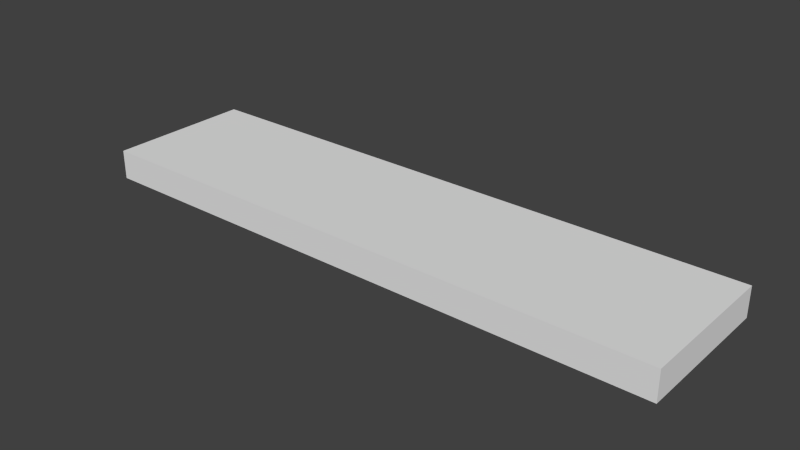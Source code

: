 # Source: Debris_4.blend  (saved by Blender 2.69.0; exported with 4.5.12 LTS)
import bpy
from mathutils import Matrix  # noqa: F401  (used for matrix-valued properties, if any)

bpy.ops.wm.read_factory_settings(use_empty=True)
scene = bpy.context.scene
scene.name = 'Scene'

# ---- collections
col_collection_1 = bpy.data.collections.new('Collection 1'); scene.collection.children.link(col_collection_1)

# ---- world
world_world = bpy.data.worlds.new('World'); scene.world = world_world
world_world.color = (0.05088, 0.05088, 0.05088)
world_world.use_sun_shadow = False
world_world.sun_shadow_jitter_overblur = 0.0
world_world.cycles.sampling_method = 'MANUAL'
world_world.cycles.sample_map_resolution = 256

# ---- meshes
me_cube_001 = bpy.data.meshes.new('Cube.001')
me_cube_001.from_pydata([(-2.0, -0.5, -0.1), (-2.0, 0.5, -0.1), (2.0, 0.5, -0.1), (2.0, -0.5, -0.1), (-2.0, -0.5, 0.1), (-2.0, 0.5, 0.1), (2.0, 0.5, 0.1), (2.0, -0.5, 0.1)], [], [(4, 5, 1, 0), (5, 6, 2, 1), (6, 7, 3, 2), (7, 4, 0, 3), (0, 1, 2, 3), (7, 6, 5, 4)])
me_cube_001.use_remesh_preserve_volume = False
me_cube_001.use_remesh_preserve_attributes = False
me_cube_001.use_mirror_vertex_groups = False
me_cube_001.update()

# ---- objects
ob_cube = bpy.data.objects.new('Cube', me_cube_001)

# ---- transforms, parenting, visibility, modifiers, constraints
ob_cube.location = (0.2565, 0.02257, 0.04838)
ob_cube.lineart.crease_threshold = 0.0

# ---- collection membership
col_collection_1.objects.link(ob_cube)

# ---- scene / render settings (as saved in the file)
scene.frame_start = 1; scene.frame_end = 250; scene.frame_set(1)
scene.render.engine = 'BLENDER_EEVEE_NEXT'
scene.render.image_settings.compression = 90
scene.render.resolution_percentage = 50
scene.render.dither_intensity = 0.0
scene.cycles.use_denoising = False
scene.cycles.samples = 10
scene.cycles.sampling_pattern = 'TABULATED_SOBOL'
scene.cycles.light_sampling_threshold = 0.0
scene.cycles.use_adaptive_sampling = False
scene.cycles.use_light_tree = False
scene.cycles.blur_glossy = 0.0
scene.cycles.volume_bounces = 1
scene.cycles.pixel_filter_type = 'GAUSSIAN'
scene.cycles.sample_clamp_indirect = 0.0
scene.view_settings.view_transform = 'Standard'
bpy.context.view_layer.update()

# ---- added for rendering (the .blend has no active camera and no usable light): camera, sun
cam_auto = bpy.data.cameras.new('AutoCamera')
cam_auto.lens = 50.0
cam_auto.sensor_width = 36.0
cam_auto.clip_end = 1000.0
ob_auto_camera = bpy.data.objects.new('AutoCamera', cam_auto)
scene.collection.objects.link(ob_auto_camera)
ob_auto_camera.location = (4.07574, -4.56057, 3.1038)
ob_auto_camera.rotation_euler = (1.09748, -7.21219e-08, 0.694738)
scene.camera = ob_auto_camera
light_auto_sun = bpy.data.lights.new('AutoSun', 'SUN')
light_auto_sun.energy = 3.0
light_auto_sun.angle = 0.0523599
ob_auto_sun = bpy.data.objects.new('AutoSun', light_auto_sun)
scene.collection.objects.link(ob_auto_sun)
ob_auto_sun.rotation_euler = (0.872665, 0.174533, 0.523599)
bpy.context.view_layer.update()
